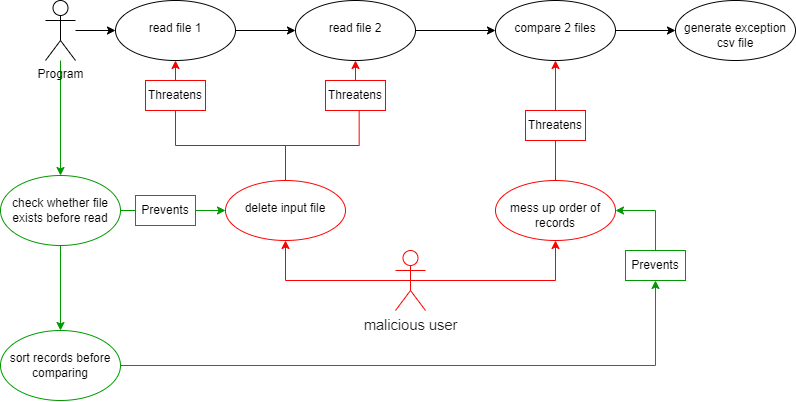

The diagram above was exported from draw.io. Its source (the exported page's mxGraphModel, read from the mxfile embedded in the PNG):
<mxGraphModel dx="1303" dy="727" grid="1" gridSize="10" guides="1" tooltips="1" connect="1" arrows="1" fold="1" page="1" pageScale="1" pageWidth="850" pageHeight="1100" math="0" shadow="0">
  <root>
    <mxCell id="0" />
    <mxCell id="1" parent="0" />
    <mxCell id="SDRwTZRRahAJlDGNQUi0-3" value="" style="edgeStyle=orthogonalEdgeStyle;rounded=0;orthogonalLoop=1;jettySize=auto;html=1;" edge="1" parent="1" source="SDRwTZRRahAJlDGNQUi0-1" target="SDRwTZRRahAJlDGNQUi0-2">
      <mxGeometry relative="1" as="geometry" />
    </mxCell>
    <mxCell id="SDRwTZRRahAJlDGNQUi0-37" value="" style="edgeStyle=orthogonalEdgeStyle;rounded=0;orthogonalLoop=1;jettySize=auto;html=1;strokeColor=#009900;" edge="1" parent="1" source="SDRwTZRRahAJlDGNQUi0-1" target="SDRwTZRRahAJlDGNQUi0-36">
      <mxGeometry relative="1" as="geometry" />
    </mxCell>
    <mxCell id="SDRwTZRRahAJlDGNQUi0-1" value="Program" style="shape=umlActor;verticalLabelPosition=bottom;verticalAlign=top;html=1;outlineConnect=0;" vertex="1" parent="1">
      <mxGeometry x="190" y="170" width="30" height="60" as="geometry" />
    </mxCell>
    <mxCell id="SDRwTZRRahAJlDGNQUi0-5" value="" style="edgeStyle=orthogonalEdgeStyle;rounded=0;orthogonalLoop=1;jettySize=auto;html=1;" edge="1" parent="1" source="SDRwTZRRahAJlDGNQUi0-2" target="SDRwTZRRahAJlDGNQUi0-4">
      <mxGeometry relative="1" as="geometry" />
    </mxCell>
    <mxCell id="SDRwTZRRahAJlDGNQUi0-2" value="&lt;br&gt;read file 1" style="ellipse;whiteSpace=wrap;html=1;verticalAlign=top;align=center;" vertex="1" parent="1">
      <mxGeometry x="260" y="170" width="120" height="60" as="geometry" />
    </mxCell>
    <mxCell id="SDRwTZRRahAJlDGNQUi0-7" value="" style="edgeStyle=orthogonalEdgeStyle;rounded=0;orthogonalLoop=1;jettySize=auto;html=1;" edge="1" parent="1" source="SDRwTZRRahAJlDGNQUi0-4" target="SDRwTZRRahAJlDGNQUi0-6">
      <mxGeometry relative="1" as="geometry" />
    </mxCell>
    <mxCell id="SDRwTZRRahAJlDGNQUi0-4" value="&lt;br&gt;&lt;span&gt;read file 2&lt;/span&gt;" style="ellipse;whiteSpace=wrap;html=1;verticalAlign=top;" vertex="1" parent="1">
      <mxGeometry x="440" y="170" width="120" height="60" as="geometry" />
    </mxCell>
    <mxCell id="SDRwTZRRahAJlDGNQUi0-9" value="" style="edgeStyle=orthogonalEdgeStyle;rounded=0;orthogonalLoop=1;jettySize=auto;html=1;" edge="1" parent="1" source="SDRwTZRRahAJlDGNQUi0-6" target="SDRwTZRRahAJlDGNQUi0-8">
      <mxGeometry relative="1" as="geometry" />
    </mxCell>
    <mxCell id="SDRwTZRRahAJlDGNQUi0-6" value="&lt;br&gt;compare 2 files" style="ellipse;whiteSpace=wrap;html=1;verticalAlign=top;" vertex="1" parent="1">
      <mxGeometry x="640" y="170" width="120" height="60" as="geometry" />
    </mxCell>
    <mxCell id="SDRwTZRRahAJlDGNQUi0-8" value="&lt;br&gt;generate exception csv file" style="ellipse;whiteSpace=wrap;html=1;verticalAlign=top;" vertex="1" parent="1">
      <mxGeometry x="820" y="170" width="120" height="60" as="geometry" />
    </mxCell>
    <mxCell id="SDRwTZRRahAJlDGNQUi0-30" style="edgeStyle=orthogonalEdgeStyle;rounded=0;orthogonalLoop=1;jettySize=auto;html=1;exitX=0.5;exitY=0.5;exitDx=0;exitDy=0;exitPerimeter=0;entryX=0.5;entryY=1;entryDx=0;entryDy=0;strokeColor=#FF0000;" edge="1" parent="1" source="SDRwTZRRahAJlDGNQUi0-11" target="SDRwTZRRahAJlDGNQUi0-12">
      <mxGeometry relative="1" as="geometry" />
    </mxCell>
    <mxCell id="SDRwTZRRahAJlDGNQUi0-31" style="edgeStyle=orthogonalEdgeStyle;rounded=0;orthogonalLoop=1;jettySize=auto;html=1;exitX=0.5;exitY=0.5;exitDx=0;exitDy=0;exitPerimeter=0;entryX=0.5;entryY=1;entryDx=0;entryDy=0;strokeColor=#FF0000;" edge="1" parent="1" source="SDRwTZRRahAJlDGNQUi0-11" target="SDRwTZRRahAJlDGNQUi0-19">
      <mxGeometry relative="1" as="geometry" />
    </mxCell>
    <mxCell id="SDRwTZRRahAJlDGNQUi0-11" value="&lt;div&gt;&lt;span style=&quot;font-size: 11pt ; font-family: &amp;#34;arial&amp;#34; ; color: rgb(32 , 31 , 30)&quot;&gt;malicious user&lt;/span&gt;&lt;/div&gt;" style="shape=umlActor;verticalLabelPosition=bottom;verticalAlign=top;html=1;outlineConnect=0;strokeColor=#FF0000;" vertex="1" parent="1">
      <mxGeometry x="540" y="420" width="30" height="60" as="geometry" />
    </mxCell>
    <mxCell id="SDRwTZRRahAJlDGNQUi0-24" style="edgeStyle=orthogonalEdgeStyle;rounded=0;orthogonalLoop=1;jettySize=auto;html=1;exitX=0.5;exitY=0;exitDx=0;exitDy=0;entryX=0.5;entryY=1;entryDx=0;entryDy=0;startArrow=none;strokeColor=#FF0000;" edge="1" parent="1" source="SDRwTZRRahAJlDGNQUi0-26" target="SDRwTZRRahAJlDGNQUi0-2">
      <mxGeometry relative="1" as="geometry" />
    </mxCell>
    <mxCell id="SDRwTZRRahAJlDGNQUi0-12" value="&lt;br&gt;delete input file" style="ellipse;whiteSpace=wrap;html=1;verticalAlign=top;strokeColor=#FF0000;" vertex="1" parent="1">
      <mxGeometry x="370" y="350" width="120" height="60" as="geometry" />
    </mxCell>
    <mxCell id="SDRwTZRRahAJlDGNQUi0-33" style="edgeStyle=orthogonalEdgeStyle;rounded=0;orthogonalLoop=1;jettySize=auto;html=1;exitX=0.5;exitY=0;exitDx=0;exitDy=0;entryX=0.5;entryY=1;entryDx=0;entryDy=0;startArrow=none;strokeColor=#FF0000;" edge="1" parent="1" source="SDRwTZRRahAJlDGNQUi0-32" target="SDRwTZRRahAJlDGNQUi0-6">
      <mxGeometry relative="1" as="geometry" />
    </mxCell>
    <mxCell id="SDRwTZRRahAJlDGNQUi0-19" value="&lt;br&gt;mess up order of records" style="ellipse;whiteSpace=wrap;html=1;verticalAlign=top;strokeColor=#FF0000;" vertex="1" parent="1">
      <mxGeometry x="640" y="350" width="120" height="60" as="geometry" />
    </mxCell>
    <mxCell id="SDRwTZRRahAJlDGNQUi0-26" value="Threatens" style="text;html=1;strokeColor=#FF0000;fillColor=none;align=center;verticalAlign=middle;whiteSpace=wrap;rounded=0;" vertex="1" parent="1">
      <mxGeometry x="290" y="250" width="60" height="30" as="geometry" />
    </mxCell>
    <mxCell id="SDRwTZRRahAJlDGNQUi0-28" value="" style="edgeStyle=orthogonalEdgeStyle;rounded=0;orthogonalLoop=1;jettySize=auto;html=1;exitX=0.5;exitY=0;exitDx=0;exitDy=0;entryX=0.5;entryY=1;entryDx=0;entryDy=0;endArrow=none;strokeColor=#FF0000;" edge="1" parent="1" source="SDRwTZRRahAJlDGNQUi0-12" target="SDRwTZRRahAJlDGNQUi0-26">
      <mxGeometry relative="1" as="geometry">
        <mxPoint x="410" y="350" as="sourcePoint" />
        <mxPoint x="320" y="230" as="targetPoint" />
      </mxGeometry>
    </mxCell>
    <mxCell id="SDRwTZRRahAJlDGNQUi0-35" style="edgeStyle=orthogonalEdgeStyle;rounded=0;orthogonalLoop=1;jettySize=auto;html=1;exitX=0.5;exitY=0;exitDx=0;exitDy=0;entryX=0.5;entryY=1;entryDx=0;entryDy=0;strokeColor=#FF0000;" edge="1" parent="1" source="SDRwTZRRahAJlDGNQUi0-27" target="SDRwTZRRahAJlDGNQUi0-4">
      <mxGeometry relative="1" as="geometry" />
    </mxCell>
    <mxCell id="SDRwTZRRahAJlDGNQUi0-27" value="Threatens" style="text;html=1;strokeColor=#FF0000;fillColor=none;align=center;verticalAlign=middle;whiteSpace=wrap;rounded=0;" vertex="1" parent="1">
      <mxGeometry x="470" y="250" width="60" height="30" as="geometry" />
    </mxCell>
    <mxCell id="SDRwTZRRahAJlDGNQUi0-29" value="" style="edgeStyle=orthogonalEdgeStyle;rounded=0;orthogonalLoop=1;jettySize=auto;html=1;exitX=0.5;exitY=0;exitDx=0;exitDy=0;entryX=0.561;entryY=1.011;entryDx=0;entryDy=0;entryPerimeter=0;endArrow=none;strokeColor=#FF0000;" edge="1" parent="1" source="SDRwTZRRahAJlDGNQUi0-12" target="SDRwTZRRahAJlDGNQUi0-27">
      <mxGeometry relative="1" as="geometry">
        <mxPoint x="410" y="350" as="sourcePoint" />
        <mxPoint x="507.31999999999994" y="230.65999999999997" as="targetPoint" />
      </mxGeometry>
    </mxCell>
    <mxCell id="SDRwTZRRahAJlDGNQUi0-32" value="Threatens" style="text;html=1;strokeColor=#FF0000;fillColor=none;align=center;verticalAlign=middle;whiteSpace=wrap;rounded=0;" vertex="1" parent="1">
      <mxGeometry x="670" y="280" width="60" height="30" as="geometry" />
    </mxCell>
    <mxCell id="SDRwTZRRahAJlDGNQUi0-34" value="" style="edgeStyle=orthogonalEdgeStyle;rounded=0;orthogonalLoop=1;jettySize=auto;html=1;exitX=0.5;exitY=0;exitDx=0;exitDy=0;entryX=0.5;entryY=1;entryDx=0;entryDy=0;endArrow=none;strokeColor=#FF0000;" edge="1" parent="1" source="SDRwTZRRahAJlDGNQUi0-19" target="SDRwTZRRahAJlDGNQUi0-32">
      <mxGeometry relative="1" as="geometry">
        <mxPoint x="700" y="350" as="sourcePoint" />
        <mxPoint x="700" y="230" as="targetPoint" />
      </mxGeometry>
    </mxCell>
    <mxCell id="SDRwTZRRahAJlDGNQUi0-38" style="edgeStyle=orthogonalEdgeStyle;rounded=0;orthogonalLoop=1;jettySize=auto;html=1;exitX=1;exitY=0.5;exitDx=0;exitDy=0;entryX=0;entryY=0.5;entryDx=0;entryDy=0;strokeColor=#009900;startArrow=none;" edge="1" parent="1" source="SDRwTZRRahAJlDGNQUi0-52" target="SDRwTZRRahAJlDGNQUi0-12">
      <mxGeometry relative="1" as="geometry" />
    </mxCell>
    <mxCell id="SDRwTZRRahAJlDGNQUi0-47" value="" style="edgeStyle=orthogonalEdgeStyle;rounded=0;orthogonalLoop=1;jettySize=auto;html=1;strokeColor=#009900;" edge="1" parent="1" source="SDRwTZRRahAJlDGNQUi0-36" target="SDRwTZRRahAJlDGNQUi0-46">
      <mxGeometry relative="1" as="geometry" />
    </mxCell>
    <mxCell id="SDRwTZRRahAJlDGNQUi0-36" value="&lt;br&gt;check whether file exists before read" style="ellipse;whiteSpace=wrap;html=1;verticalAlign=top;strokeColor=#009900;" vertex="1" parent="1">
      <mxGeometry x="145" y="345" width="120" height="70" as="geometry" />
    </mxCell>
    <mxCell id="SDRwTZRRahAJlDGNQUi0-56" style="edgeStyle=orthogonalEdgeStyle;rounded=0;orthogonalLoop=1;jettySize=auto;html=1;exitX=1;exitY=0.5;exitDx=0;exitDy=0;entryX=0.5;entryY=1;entryDx=0;entryDy=0;strokeColor=#009900;" edge="1" parent="1" source="SDRwTZRRahAJlDGNQUi0-46" target="SDRwTZRRahAJlDGNQUi0-49">
      <mxGeometry relative="1" as="geometry" />
    </mxCell>
    <mxCell id="SDRwTZRRahAJlDGNQUi0-46" value="&lt;br&gt;sort records before comparing" style="ellipse;whiteSpace=wrap;html=1;verticalAlign=top;strokeColor=#009900;" vertex="1" parent="1">
      <mxGeometry x="145" y="500" width="120" height="70" as="geometry" />
    </mxCell>
    <mxCell id="SDRwTZRRahAJlDGNQUi0-52" value="Prevents" style="text;html=1;strokeColor=#009900;fillColor=none;align=center;verticalAlign=middle;whiteSpace=wrap;rounded=0;" vertex="1" parent="1">
      <mxGeometry x="280" y="365" width="60" height="30" as="geometry" />
    </mxCell>
    <mxCell id="SDRwTZRRahAJlDGNQUi0-53" value="" style="edgeStyle=orthogonalEdgeStyle;rounded=0;orthogonalLoop=1;jettySize=auto;html=1;exitX=1;exitY=0.5;exitDx=0;exitDy=0;entryX=0;entryY=0.5;entryDx=0;entryDy=0;strokeColor=#009900;endArrow=none;" edge="1" parent="1" source="SDRwTZRRahAJlDGNQUi0-36" target="SDRwTZRRahAJlDGNQUi0-52">
      <mxGeometry relative="1" as="geometry">
        <mxPoint x="265" y="380" as="sourcePoint" />
        <mxPoint x="350" y="380" as="targetPoint" />
      </mxGeometry>
    </mxCell>
    <mxCell id="SDRwTZRRahAJlDGNQUi0-57" style="edgeStyle=orthogonalEdgeStyle;rounded=0;orthogonalLoop=1;jettySize=auto;html=1;exitX=0.5;exitY=0;exitDx=0;exitDy=0;entryX=1;entryY=0.5;entryDx=0;entryDy=0;strokeColor=#009900;" edge="1" parent="1" source="SDRwTZRRahAJlDGNQUi0-49" target="SDRwTZRRahAJlDGNQUi0-19">
      <mxGeometry relative="1" as="geometry" />
    </mxCell>
    <mxCell id="SDRwTZRRahAJlDGNQUi0-49" value="Prevents" style="text;html=1;strokeColor=#009900;fillColor=none;align=center;verticalAlign=middle;whiteSpace=wrap;rounded=0;" vertex="1" parent="1">
      <mxGeometry x="770" y="420" width="60" height="30" as="geometry" />
    </mxCell>
  </root>
</mxGraphModel>